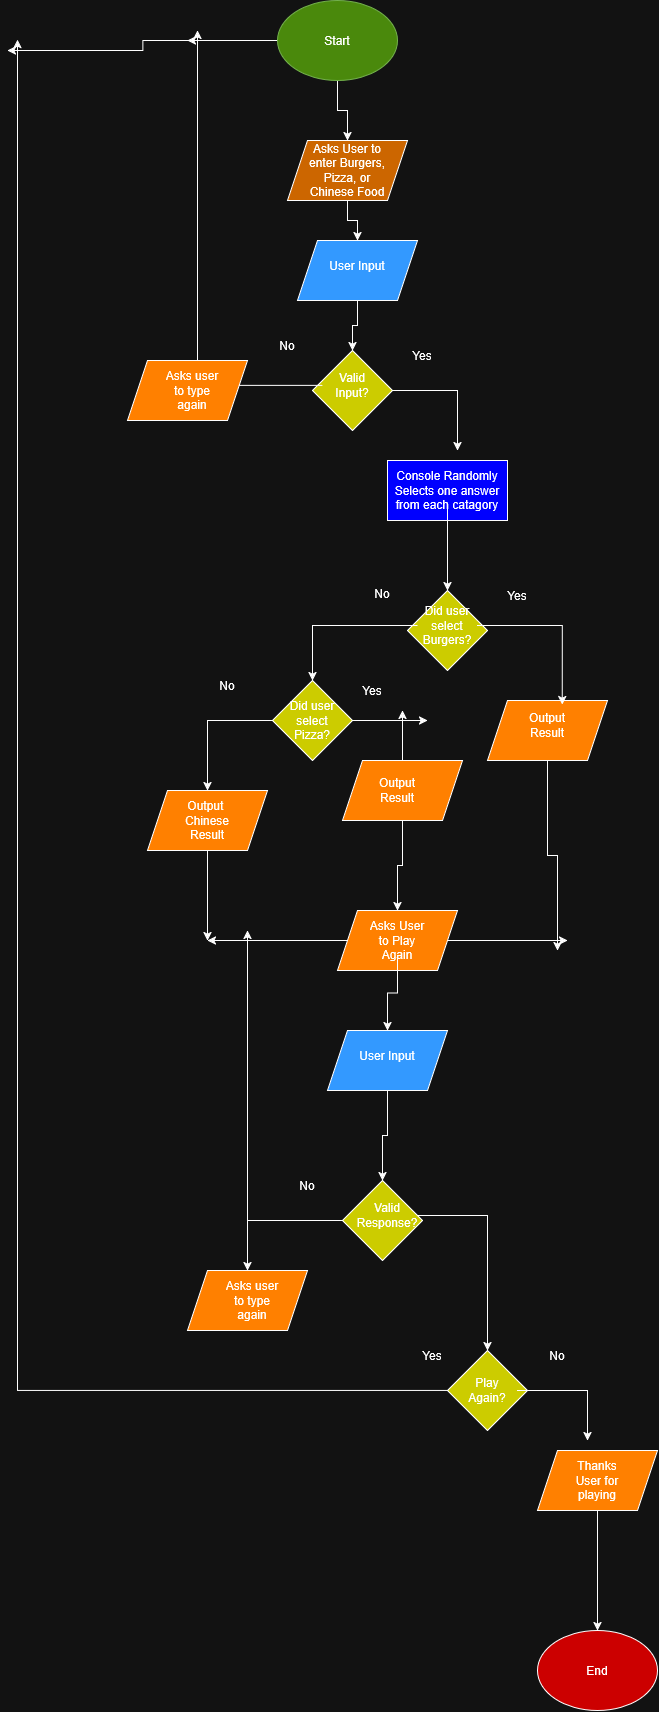

The diagram above was exported from draw.io. Its source (the exported page's mxGraphModel, read from the mxfile embedded in the PNG):
<mxGraphModel dx="1030" dy="563" grid="1" gridSize="10" guides="1" tooltips="1" connect="1" arrows="1" fold="1" page="1" pageScale="1" pageWidth="850" pageHeight="1100" math="0" shadow="0">
  <root>
    <mxCell id="0" />
    <mxCell id="1" parent="0" />
    <mxCell id="0EiPhUlutMMiBWdwvkn2-4" edge="1" parent="1" source="0EiPhUlutMMiBWdwvkn2-1" style="edgeStyle=orthogonalEdgeStyle;rounded=0;orthogonalLoop=1;jettySize=auto;html=1;" target="0EiPhUlutMMiBWdwvkn2-3" value="">
      <mxGeometry relative="1" as="geometry" />
    </mxCell>
    <mxCell id="0EiPhUlutMMiBWdwvkn2-16" edge="1" parent="1" source="0EiPhUlutMMiBWdwvkn2-1" style="edgeStyle=orthogonalEdgeStyle;rounded=0;orthogonalLoop=1;jettySize=auto;html=1;">
      <mxGeometry relative="1" as="geometry">
        <mxPoint x="260" y="70" as="targetPoint" />
      </mxGeometry>
    </mxCell>
    <mxCell id="0EiPhUlutMMiBWdwvkn2-64" edge="1" parent="1" source="0EiPhUlutMMiBWdwvkn2-1" style="edgeStyle=orthogonalEdgeStyle;rounded=0;orthogonalLoop=1;jettySize=auto;html=1;">
      <mxGeometry relative="1" as="geometry">
        <mxPoint x="80" y="80" as="targetPoint" />
      </mxGeometry>
    </mxCell>
    <mxCell id="0EiPhUlutMMiBWdwvkn2-1" parent="1" style="ellipse;whiteSpace=wrap;html=1;shapeInside=1;fillColor=#60a917;fontColor=#ffffff;strokeColor=#2D7600;" value="" vertex="1">
      <mxGeometry height="80" width="120" x="350" y="30" as="geometry" />
    </mxCell>
    <mxCell id="0EiPhUlutMMiBWdwvkn2-2" parent="1" style="text;html=1;whiteSpace=wrap;strokeColor=none;fillColor=none;align=center;verticalAlign=middle;rounded=0;" value="Start" vertex="1">
      <mxGeometry height="30" width="60" x="380" y="55" as="geometry" />
    </mxCell>
    <mxCell id="0EiPhUlutMMiBWdwvkn2-7" edge="1" parent="1" source="0EiPhUlutMMiBWdwvkn2-3" style="edgeStyle=orthogonalEdgeStyle;rounded=0;orthogonalLoop=1;jettySize=auto;html=1;" target="0EiPhUlutMMiBWdwvkn2-6" value="">
      <mxGeometry relative="1" as="geometry" />
    </mxCell>
    <mxCell id="0EiPhUlutMMiBWdwvkn2-3" parent="1" style="shape=parallelogram;perimeter=parallelogramPerimeter;whiteSpace=wrap;html=1;shapeInside=1;fixedSize=1;fillColor=light-dark(#FFFFFF,#CC6600);" value="" vertex="1">
      <mxGeometry height="60" width="120" x="360" y="170" as="geometry" />
    </mxCell>
    <mxCell id="0EiPhUlutMMiBWdwvkn2-5" parent="1" style="text;html=1;whiteSpace=wrap;strokeColor=none;fillColor=none;align=center;verticalAlign=middle;rounded=0;" value="Asks User to enter Burgers, Pizza, or Chinese Food" vertex="1">
      <mxGeometry height="30" width="90" x="375" y="185" as="geometry" />
    </mxCell>
    <mxCell id="0EiPhUlutMMiBWdwvkn2-13" edge="1" parent="1" source="0EiPhUlutMMiBWdwvkn2-6" style="edgeStyle=orthogonalEdgeStyle;rounded=0;orthogonalLoop=1;jettySize=auto;html=1;" target="0EiPhUlutMMiBWdwvkn2-12" value="">
      <mxGeometry relative="1" as="geometry" />
    </mxCell>
    <mxCell id="0EiPhUlutMMiBWdwvkn2-6" parent="1" style="shape=parallelogram;perimeter=parallelogramPerimeter;whiteSpace=wrap;html=1;shapeInside=1;fixedSize=1;fillColor=light-dark(#FFFFFF,#3399FF);" value="" vertex="1">
      <mxGeometry height="60" width="120" x="370" y="270" as="geometry" />
    </mxCell>
    <mxCell id="0EiPhUlutMMiBWdwvkn2-8" parent="1" style="text;html=1;whiteSpace=wrap;strokeColor=none;fillColor=none;align=center;verticalAlign=middle;rounded=0;" value="User Input" vertex="1">
      <mxGeometry height="30" width="60" x="400" y="280" as="geometry" />
    </mxCell>
    <mxCell id="0EiPhUlutMMiBWdwvkn2-9" parent="1" style="rounded=0;whiteSpace=wrap;html=1;fillColor=light-dark(#FFFFFF,#0000FF);" value="" vertex="1">
      <mxGeometry height="60" width="120" x="460" y="490" as="geometry" />
    </mxCell>
    <mxCell id="0EiPhUlutMMiBWdwvkn2-22" edge="1" parent="1" source="0EiPhUlutMMiBWdwvkn2-11" style="edgeStyle=orthogonalEdgeStyle;rounded=0;orthogonalLoop=1;jettySize=auto;html=1;" target="0EiPhUlutMMiBWdwvkn2-21" value="">
      <mxGeometry relative="1" as="geometry" />
    </mxCell>
    <mxCell id="0EiPhUlutMMiBWdwvkn2-11" parent="1" style="text;html=1;whiteSpace=wrap;strokeColor=none;fillColor=none;align=center;verticalAlign=middle;rounded=0;" value="Console Randomly Selects one answer from each catagory" vertex="1">
      <mxGeometry height="30" width="120" x="460" y="505" as="geometry" />
    </mxCell>
    <mxCell id="0EiPhUlutMMiBWdwvkn2-20" edge="1" parent="1" source="0EiPhUlutMMiBWdwvkn2-12" style="edgeStyle=orthogonalEdgeStyle;rounded=0;orthogonalLoop=1;jettySize=auto;html=1;">
      <mxGeometry relative="1" as="geometry">
        <mxPoint x="530" y="480" as="targetPoint" />
      </mxGeometry>
    </mxCell>
    <mxCell id="0EiPhUlutMMiBWdwvkn2-12" parent="1" style="rhombus;whiteSpace=wrap;html=1;shapeInside=1;fillColor=light-dark(#FFFFFF,#CCCC00);" value="" vertex="1">
      <mxGeometry height="80" width="80" x="385" y="380" as="geometry" />
    </mxCell>
    <mxCell id="0EiPhUlutMMiBWdwvkn2-15" edge="1" parent="1" source="0EiPhUlutMMiBWdwvkn2-14" style="edgeStyle=orthogonalEdgeStyle;rounded=0;orthogonalLoop=1;jettySize=auto;html=1;">
      <mxGeometry relative="1" as="geometry">
        <mxPoint x="270" y="60" as="targetPoint" />
      </mxGeometry>
    </mxCell>
    <mxCell id="0EiPhUlutMMiBWdwvkn2-14" parent="1" style="text;html=1;whiteSpace=wrap;strokeColor=none;fillColor=none;align=center;verticalAlign=middle;rounded=0;" value="Valid Input?" vertex="1">
      <mxGeometry height="30" width="60" x="395" y="400" as="geometry" />
    </mxCell>
    <mxCell id="0EiPhUlutMMiBWdwvkn2-18" parent="1" style="text;html=1;whiteSpace=wrap;strokeColor=none;fillColor=none;align=center;verticalAlign=middle;rounded=0;" value="No" vertex="1">
      <mxGeometry height="30" width="60" x="330" y="360" as="geometry" />
    </mxCell>
    <mxCell id="0EiPhUlutMMiBWdwvkn2-19" parent="1" style="text;html=1;whiteSpace=wrap;strokeColor=none;fillColor=none;align=center;verticalAlign=middle;rounded=0;" value="Yes" vertex="1">
      <mxGeometry height="30" width="60" x="465" y="370" as="geometry" />
    </mxCell>
    <mxCell id="0EiPhUlutMMiBWdwvkn2-21" parent="1" style="rhombus;whiteSpace=wrap;html=1;shapeInside=1;fillColor=light-dark(#FFFFFF,#CCCC00);" value="" vertex="1">
      <mxGeometry height="80" width="80" x="480" y="620" as="geometry" />
    </mxCell>
    <mxCell id="0EiPhUlutMMiBWdwvkn2-29" edge="1" parent="1" source="0EiPhUlutMMiBWdwvkn2-23" style="edgeStyle=orthogonalEdgeStyle;rounded=0;orthogonalLoop=1;jettySize=auto;html=1;entryX=0.5;entryY=0;entryDx=0;entryDy=0;" target="0EiPhUlutMMiBWdwvkn2-28">
      <mxGeometry relative="1" as="geometry" />
    </mxCell>
    <mxCell id="0EiPhUlutMMiBWdwvkn2-23" parent="1" style="text;html=1;whiteSpace=wrap;strokeColor=none;fillColor=none;align=center;verticalAlign=middle;rounded=0;" value="Did user select Burgers?" vertex="1">
      <mxGeometry height="30" width="60" x="490" y="640" as="geometry" />
    </mxCell>
    <mxCell id="0EiPhUlutMMiBWdwvkn2-46" edge="1" parent="1" source="0EiPhUlutMMiBWdwvkn2-24" style="edgeStyle=orthogonalEdgeStyle;rounded=0;orthogonalLoop=1;jettySize=auto;html=1;">
      <mxGeometry relative="1" as="geometry">
        <mxPoint x="630" y="980" as="targetPoint" />
      </mxGeometry>
    </mxCell>
    <mxCell id="0EiPhUlutMMiBWdwvkn2-24" parent="1" style="shape=parallelogram;perimeter=parallelogramPerimeter;whiteSpace=wrap;html=1;shapeInside=1;fixedSize=1;fillColor=light-dark(#FFFFFF,#FF8000);" value="" vertex="1">
      <mxGeometry height="60" width="120" x="560" y="730" as="geometry" />
    </mxCell>
    <mxCell id="0EiPhUlutMMiBWdwvkn2-25" edge="1" parent="1" source="0EiPhUlutMMiBWdwvkn2-23" style="edgeStyle=orthogonalEdgeStyle;rounded=0;orthogonalLoop=1;jettySize=auto;html=1;entryX=0.623;entryY=0.07;entryDx=0;entryDy=0;entryPerimeter=0;" target="0EiPhUlutMMiBWdwvkn2-24">
      <mxGeometry relative="1" as="geometry" />
    </mxCell>
    <mxCell id="0EiPhUlutMMiBWdwvkn2-26" parent="1" style="text;html=1;whiteSpace=wrap;strokeColor=none;fillColor=none;align=center;verticalAlign=middle;rounded=0;" value="Output Result" vertex="1">
      <mxGeometry height="30" width="60" x="590" y="740" as="geometry" />
    </mxCell>
    <mxCell id="0EiPhUlutMMiBWdwvkn2-27" parent="1" style="text;html=1;whiteSpace=wrap;strokeColor=none;fillColor=none;align=center;verticalAlign=middle;rounded=0;" value="Yes" vertex="1">
      <mxGeometry height="30" width="60" x="560" y="610" as="geometry" />
    </mxCell>
    <mxCell id="0EiPhUlutMMiBWdwvkn2-33" edge="1" parent="1" source="0EiPhUlutMMiBWdwvkn2-28" style="edgeStyle=orthogonalEdgeStyle;rounded=0;orthogonalLoop=1;jettySize=auto;html=1;">
      <mxGeometry relative="1" as="geometry">
        <mxPoint x="500" y="750" as="targetPoint" />
      </mxGeometry>
    </mxCell>
    <mxCell id="0EiPhUlutMMiBWdwvkn2-39" edge="1" parent="1" source="0EiPhUlutMMiBWdwvkn2-28" style="edgeStyle=orthogonalEdgeStyle;rounded=0;orthogonalLoop=1;jettySize=auto;html=1;entryX=0.5;entryY=0;entryDx=0;entryDy=0;" target="0EiPhUlutMMiBWdwvkn2-38">
      <mxGeometry relative="1" as="geometry" />
    </mxCell>
    <mxCell id="0EiPhUlutMMiBWdwvkn2-28" parent="1" style="rhombus;whiteSpace=wrap;html=1;shapeInside=1;fillColor=light-dark(#FFFFFF,#CCCC00);" value="" vertex="1">
      <mxGeometry height="80" width="80" x="345" y="710" as="geometry" />
    </mxCell>
    <mxCell id="0EiPhUlutMMiBWdwvkn2-30" parent="1" style="text;html=1;whiteSpace=wrap;strokeColor=none;fillColor=none;align=center;verticalAlign=middle;rounded=0;" value="No" vertex="1">
      <mxGeometry height="30" width="60" x="425" y="608" as="geometry" />
    </mxCell>
    <mxCell id="0EiPhUlutMMiBWdwvkn2-31" parent="1" style="text;html=1;whiteSpace=wrap;strokeColor=none;fillColor=none;align=center;verticalAlign=middle;rounded=0;" value="Did user select Pizza?" vertex="1">
      <mxGeometry height="30" width="60" x="355" y="735" as="geometry" />
    </mxCell>
    <mxCell id="0EiPhUlutMMiBWdwvkn2-34" edge="1" parent="1" source="0EiPhUlutMMiBWdwvkn2-32" style="edgeStyle=orthogonalEdgeStyle;rounded=0;orthogonalLoop=1;jettySize=auto;html=1;">
      <mxGeometry relative="1" as="geometry">
        <mxPoint x="475" y="740" as="targetPoint" />
      </mxGeometry>
    </mxCell>
    <mxCell id="0EiPhUlutMMiBWdwvkn2-44" edge="1" parent="1" source="0EiPhUlutMMiBWdwvkn2-32" style="edgeStyle=orthogonalEdgeStyle;rounded=0;orthogonalLoop=1;jettySize=auto;html=1;entryX=0.5;entryY=0;entryDx=0;entryDy=0;" target="0EiPhUlutMMiBWdwvkn2-41">
      <mxGeometry relative="1" as="geometry" />
    </mxCell>
    <mxCell id="0EiPhUlutMMiBWdwvkn2-32" parent="1" style="shape=parallelogram;perimeter=parallelogramPerimeter;whiteSpace=wrap;html=1;shapeInside=1;fixedSize=1;fillColor=light-dark(#FFFFFF,#FF8000);" value="" vertex="1">
      <mxGeometry height="60" width="120" x="415" y="790" as="geometry" />
    </mxCell>
    <mxCell id="0EiPhUlutMMiBWdwvkn2-35" parent="1" style="text;html=1;whiteSpace=wrap;strokeColor=none;fillColor=none;align=center;verticalAlign=middle;rounded=0;" value="Yes" vertex="1">
      <mxGeometry height="30" width="60" x="415" y="705" as="geometry" />
    </mxCell>
    <mxCell id="0EiPhUlutMMiBWdwvkn2-36" parent="1" style="text;html=1;whiteSpace=wrap;strokeColor=none;fillColor=none;align=center;verticalAlign=middle;rounded=0;" value="Output Result" vertex="1">
      <mxGeometry height="30" width="60" x="440" y="805" as="geometry" />
    </mxCell>
    <mxCell id="0EiPhUlutMMiBWdwvkn2-37" parent="1" style="text;html=1;whiteSpace=wrap;strokeColor=none;fillColor=none;align=center;verticalAlign=middle;rounded=0;" value="No" vertex="1">
      <mxGeometry height="30" width="60" x="270" y="700" as="geometry" />
    </mxCell>
    <mxCell id="0EiPhUlutMMiBWdwvkn2-42" edge="1" parent="1" source="0EiPhUlutMMiBWdwvkn2-38" style="edgeStyle=orthogonalEdgeStyle;rounded=0;orthogonalLoop=1;jettySize=auto;html=1;">
      <mxGeometry relative="1" as="geometry">
        <mxPoint x="280" y="970" as="targetPoint" />
      </mxGeometry>
    </mxCell>
    <mxCell id="0EiPhUlutMMiBWdwvkn2-38" parent="1" style="shape=parallelogram;perimeter=parallelogramPerimeter;whiteSpace=wrap;html=1;shapeInside=1;fixedSize=1;fillColor=light-dark(#FFFFFF,#FF8000);" value="" vertex="1">
      <mxGeometry height="60" width="120" x="220" y="820" as="geometry" />
    </mxCell>
    <mxCell id="0EiPhUlutMMiBWdwvkn2-40" parent="1" style="text;html=1;whiteSpace=wrap;strokeColor=none;fillColor=none;align=center;verticalAlign=middle;rounded=0;" value="Output&amp;nbsp; Chinese Result" vertex="1">
      <mxGeometry height="30" width="60" x="250" y="835" as="geometry" />
    </mxCell>
    <mxCell id="0EiPhUlutMMiBWdwvkn2-43" edge="1" parent="1" source="0EiPhUlutMMiBWdwvkn2-41" style="edgeStyle=orthogonalEdgeStyle;rounded=0;orthogonalLoop=1;jettySize=auto;html=1;">
      <mxGeometry relative="1" as="geometry">
        <mxPoint x="280" y="970" as="targetPoint" />
      </mxGeometry>
    </mxCell>
    <mxCell id="0EiPhUlutMMiBWdwvkn2-45" edge="1" parent="1" source="0EiPhUlutMMiBWdwvkn2-41" style="edgeStyle=orthogonalEdgeStyle;rounded=0;orthogonalLoop=1;jettySize=auto;html=1;">
      <mxGeometry relative="1" as="geometry">
        <mxPoint x="640" y="970" as="targetPoint" />
      </mxGeometry>
    </mxCell>
    <mxCell id="0EiPhUlutMMiBWdwvkn2-41" parent="1" style="shape=parallelogram;perimeter=parallelogramPerimeter;whiteSpace=wrap;html=1;shapeInside=1;fixedSize=1;fillColor=light-dark(#FFFFFF,#FF8000);" value="" vertex="1">
      <mxGeometry height="60" width="120" x="410" y="940" as="geometry" />
    </mxCell>
    <mxCell id="0EiPhUlutMMiBWdwvkn2-49" edge="1" parent="1" source="0EiPhUlutMMiBWdwvkn2-47" style="edgeStyle=orthogonalEdgeStyle;rounded=0;orthogonalLoop=1;jettySize=auto;html=1;" target="0EiPhUlutMMiBWdwvkn2-48" value="">
      <mxGeometry relative="1" as="geometry" />
    </mxCell>
    <mxCell id="0EiPhUlutMMiBWdwvkn2-47" parent="1" style="text;html=1;whiteSpace=wrap;strokeColor=none;fillColor=none;align=center;verticalAlign=middle;rounded=0;" value="Asks User to Play Again" vertex="1">
      <mxGeometry height="30" width="60" x="440" y="955" as="geometry" />
    </mxCell>
    <mxCell id="0EiPhUlutMMiBWdwvkn2-52" edge="1" parent="1" source="0EiPhUlutMMiBWdwvkn2-48" style="edgeStyle=orthogonalEdgeStyle;rounded=0;orthogonalLoop=1;jettySize=auto;html=1;" target="0EiPhUlutMMiBWdwvkn2-51" value="">
      <mxGeometry relative="1" as="geometry" />
    </mxCell>
    <mxCell id="0EiPhUlutMMiBWdwvkn2-48" parent="1" style="shape=parallelogram;perimeter=parallelogramPerimeter;whiteSpace=wrap;html=1;shapeInside=1;fixedSize=1;fillColor=light-dark(#FFFFFF,#3399FF);" value="" vertex="1">
      <mxGeometry height="60" width="120" x="400" y="1060" as="geometry" />
    </mxCell>
    <mxCell id="0EiPhUlutMMiBWdwvkn2-50" parent="1" style="text;html=1;whiteSpace=wrap;strokeColor=none;fillColor=none;align=center;verticalAlign=middle;rounded=0;" value="User Input" vertex="1">
      <mxGeometry height="30" width="60" x="430" y="1070" as="geometry" />
    </mxCell>
    <mxCell id="0EiPhUlutMMiBWdwvkn2-57" edge="1" parent="1" source="0EiPhUlutMMiBWdwvkn2-51" style="edgeStyle=orthogonalEdgeStyle;rounded=0;orthogonalLoop=1;jettySize=auto;html=1;entryX=0.5;entryY=0;entryDx=0;entryDy=0;" target="0EiPhUlutMMiBWdwvkn2-54">
      <mxGeometry relative="1" as="geometry" />
    </mxCell>
    <mxCell id="0EiPhUlutMMiBWdwvkn2-51" parent="1" style="rhombus;whiteSpace=wrap;html=1;shapeInside=1;fillColor=light-dark(#FFFFFF,#CCCC00);" value="" vertex="1">
      <mxGeometry height="80" width="80" x="415" y="1210" as="geometry" />
    </mxCell>
    <mxCell id="0EiPhUlutMMiBWdwvkn2-61" edge="1" parent="1" source="0EiPhUlutMMiBWdwvkn2-53" style="edgeStyle=orthogonalEdgeStyle;rounded=0;orthogonalLoop=1;jettySize=auto;html=1;entryX=0.5;entryY=0;entryDx=0;entryDy=0;" target="0EiPhUlutMMiBWdwvkn2-60">
      <mxGeometry relative="1" as="geometry" />
    </mxCell>
    <mxCell id="0EiPhUlutMMiBWdwvkn2-53" parent="1" style="text;html=1;whiteSpace=wrap;strokeColor=none;fillColor=none;align=center;verticalAlign=middle;rounded=0;" value="Valid Response?" vertex="1">
      <mxGeometry height="30" width="60" x="430" y="1230" as="geometry" />
    </mxCell>
    <mxCell id="0EiPhUlutMMiBWdwvkn2-58" edge="1" parent="1" source="0EiPhUlutMMiBWdwvkn2-54" style="edgeStyle=orthogonalEdgeStyle;rounded=0;orthogonalLoop=1;jettySize=auto;html=1;">
      <mxGeometry relative="1" as="geometry">
        <mxPoint x="320" y="960" as="targetPoint" />
      </mxGeometry>
    </mxCell>
    <mxCell id="0EiPhUlutMMiBWdwvkn2-54" parent="1" style="shape=parallelogram;perimeter=parallelogramPerimeter;whiteSpace=wrap;html=1;shapeInside=1;fixedSize=1;fillColor=light-dark(#FFFFFF,#FF8000);" value="" vertex="1">
      <mxGeometry height="60" width="120" x="260" y="1300" as="geometry" />
    </mxCell>
    <mxCell id="0EiPhUlutMMiBWdwvkn2-55" parent="1" style="text;html=1;whiteSpace=wrap;strokeColor=none;fillColor=none;align=center;verticalAlign=middle;rounded=0;" value="Asks user to type again" vertex="1">
      <mxGeometry height="30" width="60" x="295" y="1315" as="geometry" />
    </mxCell>
    <mxCell id="0EiPhUlutMMiBWdwvkn2-59" parent="1" style="text;html=1;whiteSpace=wrap;strokeColor=none;fillColor=none;align=center;verticalAlign=middle;rounded=0;" value="No" vertex="1">
      <mxGeometry height="30" width="60" x="350" y="1200" as="geometry" />
    </mxCell>
    <mxCell id="0EiPhUlutMMiBWdwvkn2-63" edge="1" parent="1" source="0EiPhUlutMMiBWdwvkn2-60" style="edgeStyle=orthogonalEdgeStyle;rounded=0;orthogonalLoop=1;jettySize=auto;html=1;">
      <mxGeometry relative="1" as="geometry">
        <mxPoint x="90" y="69.20001220703125" as="targetPoint" />
      </mxGeometry>
    </mxCell>
    <mxCell id="0EiPhUlutMMiBWdwvkn2-60" parent="1" style="rhombus;whiteSpace=wrap;html=1;shapeInside=1;fillColor=light-dark(#FFFFFF,#CCCC00);" value="" vertex="1">
      <mxGeometry height="80" width="80" x="520" y="1380" as="geometry" />
    </mxCell>
    <mxCell id="0EiPhUlutMMiBWdwvkn2-68" edge="1" parent="1" source="0EiPhUlutMMiBWdwvkn2-62" style="edgeStyle=orthogonalEdgeStyle;rounded=0;orthogonalLoop=1;jettySize=auto;html=1;">
      <mxGeometry relative="1" as="geometry">
        <mxPoint x="660" y="1470" as="targetPoint" />
      </mxGeometry>
    </mxCell>
    <mxCell id="0EiPhUlutMMiBWdwvkn2-62" parent="1" style="text;html=1;whiteSpace=wrap;strokeColor=none;fillColor=none;align=center;verticalAlign=middle;rounded=0;" value="Play Again?" vertex="1">
      <mxGeometry height="30" width="60" x="530" y="1405" as="geometry" />
    </mxCell>
    <mxCell id="0EiPhUlutMMiBWdwvkn2-65" parent="1" style="text;html=1;whiteSpace=wrap;strokeColor=none;fillColor=none;align=center;verticalAlign=middle;rounded=0;" value="Yes" vertex="1">
      <mxGeometry height="30" width="60" x="475" y="1370" as="geometry" />
    </mxCell>
    <mxCell id="0EiPhUlutMMiBWdwvkn2-66" parent="1" style="text;html=1;whiteSpace=wrap;strokeColor=none;fillColor=none;align=center;verticalAlign=middle;rounded=0;" value="No" vertex="1">
      <mxGeometry height="30" width="60" x="600" y="1370" as="geometry" />
    </mxCell>
    <mxCell id="0EiPhUlutMMiBWdwvkn2-67" parent="1" style="ellipse;whiteSpace=wrap;html=1;shapeInside=1;fillColor=light-dark(#FFFFFF,#CC0000);" value="" vertex="1">
      <mxGeometry height="80" width="120" x="610" y="1660" as="geometry" />
    </mxCell>
    <mxCell id="0EiPhUlutMMiBWdwvkn2-69" parent="1" style="text;html=1;whiteSpace=wrap;strokeColor=none;fillColor=none;align=center;verticalAlign=middle;rounded=0;" value="End" vertex="1">
      <mxGeometry height="30" width="60" x="640" y="1685" as="geometry" />
    </mxCell>
    <mxCell id="0EiPhUlutMMiBWdwvkn2-71" edge="1" parent="1" source="0EiPhUlutMMiBWdwvkn2-70" style="edgeStyle=orthogonalEdgeStyle;rounded=0;orthogonalLoop=1;jettySize=auto;html=1;entryX=0.5;entryY=0;entryDx=0;entryDy=0;" target="0EiPhUlutMMiBWdwvkn2-67">
      <mxGeometry relative="1" as="geometry" />
    </mxCell>
    <mxCell id="0EiPhUlutMMiBWdwvkn2-70" parent="1" style="shape=parallelogram;perimeter=parallelogramPerimeter;whiteSpace=wrap;html=1;shapeInside=1;fixedSize=1;fillColor=light-dark(#FFFFFF,#FF8000);" value="" vertex="1">
      <mxGeometry height="60" width="120" x="610" y="1480" as="geometry" />
    </mxCell>
    <mxCell id="0EiPhUlutMMiBWdwvkn2-72" parent="1" style="text;html=1;whiteSpace=wrap;strokeColor=none;fillColor=none;align=center;verticalAlign=middle;rounded=0;" value="Thanks User for playing" vertex="1">
      <mxGeometry height="30" width="60" x="640" y="1495" as="geometry" />
    </mxCell>
    <mxCell id="0EiPhUlutMMiBWdwvkn2-73" parent="1" style="shape=parallelogram;perimeter=parallelogramPerimeter;whiteSpace=wrap;html=1;shapeInside=1;fixedSize=1;fillColor=light-dark(#FFFFFF,#FF8000);" value="" vertex="1">
      <mxGeometry height="60" width="120" x="200" y="390" as="geometry" />
    </mxCell>
    <mxCell id="0EiPhUlutMMiBWdwvkn2-74" parent="1" style="text;html=1;whiteSpace=wrap;strokeColor=none;fillColor=none;align=center;verticalAlign=middle;rounded=0;" value="Asks user to type again" vertex="1">
      <mxGeometry height="30" width="60" x="235" y="405" as="geometry" />
    </mxCell>
  </root>
</mxGraphModel>